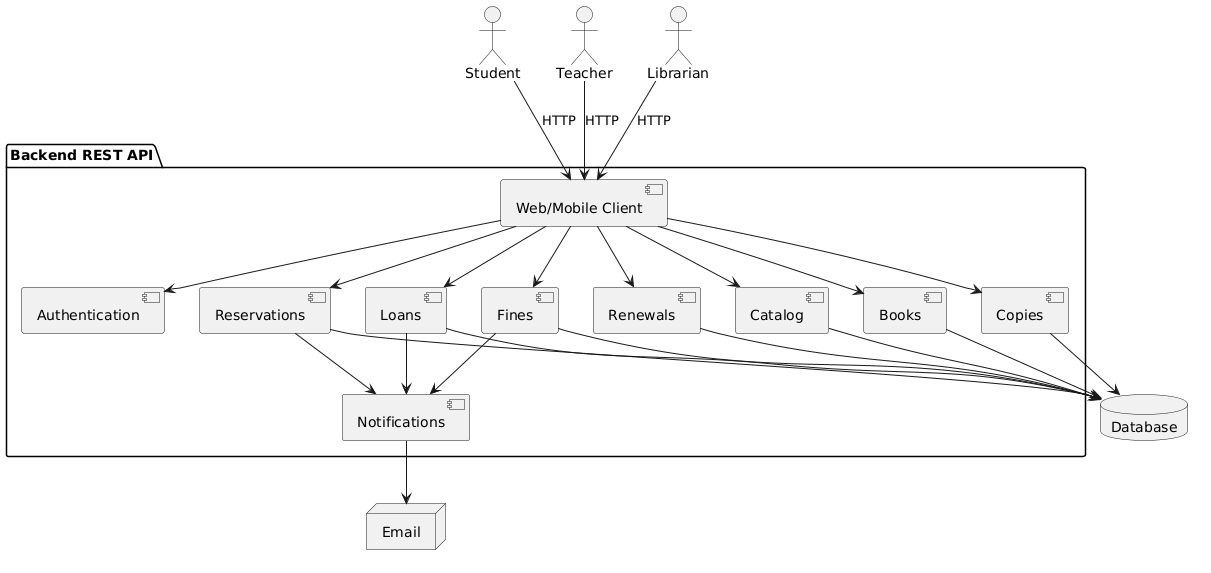

The diagram above was rendered by PlantUML. Its source (embedded in the PNG):
@startuml
actor "Student" as Student
actor "Teacher" as Teacher
actor "Librarian" as Librarian

package "Backend REST API" {
  [Web/Mobile Client] as WebClient
  [Authentication] as Auth
  [Catalog] as Catalog
  [Books] as Books
  [Copies] as Copies
  [Fines] as Fines
  [Loans] as Loans
  [Reservations] as Reservations
  [Renewals] as Renewals
  [Notifications] as Notifications
}

database "Database" as DB
node "Email" as Email

Student --> WebClient : HTTP
Teacher --> WebClient : HTTP
Librarian --> WebClient : HTTP

WebClient --> Auth
WebClient --> Catalog
WebClient --> Books
WebClient --> Copies
WebClient --> Fines
WebClient --> Loans
WebClient --> Reservations
WebClient --> Renewals

Catalog --> DB
Books --> DB
Copies --> DB
Fines --> DB
Loans --> DB
Reservations --> DB
Renewals --> DB

Loans --> Notifications
Reservations --> Notifications
Fines --> Notifications
Notifications --> Email
@enduml